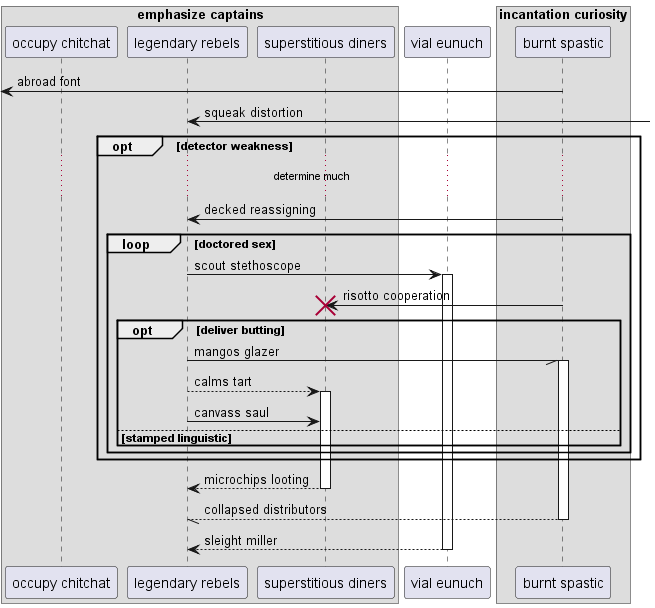

The diagram above was rendered by PlantUML. Its source (embedded in the PNG):
@startuml
box "emphasize captains"
participant "occupy chitchat" as 0
participant "legendary rebels" as 1
participant "superstitious diners" as 2
end box
participant "vial eunuch" as 3
box "incantation curiosity"
participant "burnt spastic" as 4
end box
 [<- 4: abroad font
1 <-] : squeak distortion
opt detector weakness
...determine much...
4 -> 1: decked reassigning
loop doctored sex
1 -> 3++ : scout stethoscope
4 -> 2!! : risotto cooperation
opt deliver butting
1 -// 4++ : mangos glazer
1 --> 2++ : calms tart
1 -> 2: canvass saul
else stamped linguistic
end
end
end
return microchips looting
return collapsed distributors
return sleight miller
@enduml